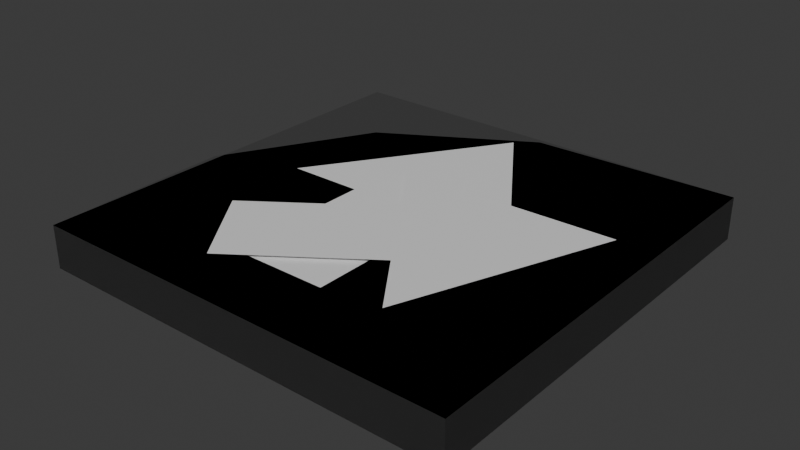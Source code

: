 # Source: conveyor_belt.blend  (saved by Blender 4.2.66; exported with 4.5.12 LTS)
import bpy
from mathutils import Matrix  # noqa: F401  (used for matrix-valued properties, if any)

bpy.ops.wm.read_factory_settings(use_empty=True)
scene = bpy.context.scene
scene.name = 'Scene'

# ---- collections
col_0 = bpy.data.collections.new('0'); scene.collection.children.link(col_0)
col_1 = bpy.data.collections.new('1'); scene.collection.children.link(col_1)

# ---- materials (node trees are filled in below, after node groups)
mat_material = bpy.data.materials.new('Material')
mat_material.alpha_threshold = 0.0
mat_material.use_transparent_shadow = False
mat_material.roughness = 0.5
mat_material.line_color = (0.0, 0.0, 0.0, 1.0)
mat_material_001 = bpy.data.materials.new('Material.001')
mat_material_002 = bpy.data.materials.new('Material.002')
mat_material_002.alpha_threshold = 0.0
mat_material_002.use_transparent_shadow = False
mat_material_002.roughness = 0.5
mat_material_002.line_color = (0.0, 0.0, 0.0, 1.0)
mat_material_003 = bpy.data.materials.new('Material.003')

# ---- material node trees
mat_material.use_nodes = True; mat_material.node_tree.nodes.clear()
_N = mat_material.node_tree.nodes; _L = mat_material.node_tree.links
n0 = _N.new('ShaderNodeOutputMaterial'); n0.name = 'Material Output'; n0.location = (300, 300)
n1 = _N.new('ShaderNodeBsdfPrincipled'); n1.name = 'Principled BSDF'; n1.location = (10, 300)
n1.inputs[0].default_value = (0.05797, 0.05797, 0.05797, 1.0)
n1.inputs[3].default_value = 1.45
_L.new(n1.outputs[0], n0.inputs[0])
n0.is_active_output = True
mat_material_001.use_nodes = True; mat_material_001.node_tree.nodes.clear()
_N = mat_material_001.node_tree.nodes; _L = mat_material_001.node_tree.links
n0 = _N.new('ShaderNodeBsdfPrincipled'); n0.name = 'Principled BSDF'; n0.location = (10, 300)
n1 = _N.new('ShaderNodeOutputMaterial'); n1.name = 'Material Output'; n1.location = (300, 300)
_L.new(n0.outputs[0], n1.inputs[0])
n1.is_active_output = True
mat_material_002.use_nodes = True; mat_material_002.node_tree.nodes.clear()
_N = mat_material_002.node_tree.nodes; _L = mat_material_002.node_tree.links
n0 = _N.new('ShaderNodeOutputMaterial'); n0.name = 'Material Output'; n0.location = (300, 300)
n1 = _N.new('ShaderNodeBsdfPrincipled'); n1.name = 'Principled BSDF'; n1.location = (10, 300)
n1.inputs[0].default_value = (0.05797, 0.05797, 0.05797, 1.0)
n1.inputs[3].default_value = 1.45
_L.new(n1.outputs[0], n0.inputs[0])
n0.is_active_output = True
mat_material_003.use_nodes = True; mat_material_003.node_tree.nodes.clear()
_N = mat_material_003.node_tree.nodes; _L = mat_material_003.node_tree.links
n0 = _N.new('ShaderNodeBsdfPrincipled'); n0.name = 'Principled BSDF'; n0.location = (10, 300)
n1 = _N.new('ShaderNodeOutputMaterial'); n1.name = 'Material Output'; n1.location = (300, 300)
_L.new(n0.outputs[0], n1.inputs[0])
n1.is_active_output = True

# ---- world
world_world = bpy.data.worlds.new('World'); scene.world = world_world
world_world.use_nodes = True; world_world.node_tree.nodes.clear()
_N = world_world.node_tree.nodes; _L = world_world.node_tree.links
n0 = _N.new('ShaderNodeOutputWorld'); n0.name = 'World Output'; n0.location = (300, 300)
n1 = _N.new('ShaderNodeBackground'); n1.name = 'Background'; n1.location = (10, 300)
n1.inputs[0].default_value = (0.05088, 0.05088, 0.05088, 1.0)
_L.new(n1.outputs[0], n0.inputs[0])
n0.is_active_output = True
world_world.color = (0.05088, 0.05088, 0.05088)
world_world.sun_shadow_jitter_overblur = 0.0

# ---- meshes
me_cube = bpy.data.meshes.new('Cube')
me_cube.from_pydata([(0.25, 0.25, 0.05), (0.25, 0.25, 0.0), (0.25, -0.25, 0.05), (0.25, -0.25, 0.0), (-0.25, 0.25, 0.05), (-0.25, 0.25, 0.0), (-0.25, -0.25, 0.05), (-0.25, -0.25, 0.0), (-0.05669, 0.009902, 0.06121), (0.05669, 0.009902, 0.06121), (-0.1412, 0.009902, 0.06121), (0.0, -0.2016, 0.06121), (0.1412, 0.009902, 0.06121), (-0.05669, 0.182, 0.06121), (0.05669, 0.182, 0.06121)], [], [(0, 4, 6, 2), (3, 2, 6, 7), (7, 6, 4, 5), (5, 1, 3, 7), (1, 0, 2, 3), (5, 4, 0, 1), (10, 11, 8), (12, 9, 11), (11, 9, 8), (13, 8, 9, 14)])
me_cube.polygons.foreach_set('material_index', [0, 0, 0, 0, 0, 0, 1, 1, 1, 1])
_uv = me_cube.uv_layers.new(name='UVMap')
_uv.uv.foreach_set('vector', [0.625, 0.5, 0.875, 0.5, 0.875, 0.75, 0.625, 0.75, 0.375, 0.75, 0.625, 0.75, 0.625, 1.0, 0.375, 1.0, 0.375, 0.0, 0.625, 0.0, 0.625, 0.25, 0.375, 0.25, 0.125, 0.5, 0.375, 0.5, 0.375, 0.75, 0.125, 0.75, 0.375, 0.5, 0.625, 0.5, 0.625, 0.75, 0.375, 0.75, 0.375, 0.25, 0.625, 0.25, 0.625, 0.5, 0.375, 0.5, 0.0, 0.0, 0.0, 0.0, 0.0, 0.0, 0.0, 0.0, 0.0, 0.0, 0.0, 0.0, 0.0, 0.0, 0.0, 0.0, 0.0, 0.0, 0.0, 0.0, 0.0, 0.0, 0.0, 0.0, 0.0, 0.0])
me_cube.materials.append(mat_material)
me_cube.materials.append(mat_material_001)
me_cube.use_mirror_vertex_groups = False
me_cube.update()
me_cube_001 = bpy.data.meshes.new('Cube.001')
me_cube_001.from_pydata([(0.25, 0.25, 0.05), (0.25, 0.25, 0.0), (-0.25, 0.25, 0.05), (-0.25, 0.25, 0.0), (-0.25, -0.25, 0.05), (-0.25, -0.25, 0.0), (-0.07736, 0.1094, 0.0655), (-0.01175, 0.01693, 0.0655), (-0.1263, 0.1783, 0.0655), (-0.217, -0.05924, 0.0655), (0.03716, -0.05199, 0.0655), (0.06295, 0.209, 0.0655), (0.1286, 0.1165, 0.0655), (-0.008837, -0.2441, 0.05), (0.2554, 0.02838, 0.05), (0.1602, -0.1437, 0.05), (0.2554, 0.02838, 0.0), (-0.008837, -0.2441, 0.0), (0.1602, -0.1437, 0.0)], [], [(3, 1, 16, 18, 17, 5), (0, 2, 4, 13, 15, 14), (5, 4, 2, 3), (17, 13, 4, 5), (3, 2, 0, 1), (8, 9, 6), (10, 7, 9), (9, 7, 6), (11, 6, 7, 12), (13, 17, 18, 15), (15, 18, 16, 14), (1, 0, 14, 16)])
me_cube_001.polygons.foreach_set('material_index', [0, 0, 0, 0, 0, 1, 1, 1, 1, 0, 0, 0])
_uv = me_cube_001.uv_layers.new(name='UVMap')
_uv.uv.foreach_set('vector', [0.125, 0.5, 0.375, 0.5, 0.375, 0.6852, 0.358, 0.7324, 0.3132, 0.75, 0.125, 0.75, 0.625, 0.5, 0.875, 0.5, 0.875, 0.75, 0.6868, 0.75, 0.642, 0.7324, 0.625, 0.6852, 0.375, 0.0, 0.625, 0.0, 0.625, 0.25, 0.375, 0.25, 0.375, 0.8118, 0.625, 0.8118, 0.625, 1.0, 0.375, 1.0, 0.375, 0.25, 0.625, 0.25, 0.625, 0.5, 0.375, 0.5, 0.0, 0.0, 0.0, 0.0, 0.0, 0.0, 0.0, 0.0, 0.0, 0.0, 0.0, 0.0, 0.0, 0.0, 0.0, 0.0, 0.0, 0.0, 0.0, 0.0, 0.0, 0.0, 0.0, 0.0, 0.0, 0.0, 0.625, 0.8118, 0.375, 0.8118, 0.375, 0.75, 0.625, 0.75, 0.625, 0.75, 0.375, 0.75, 0.375, 0.6852, 0.625, 0.6852, 0.375, 0.5, 0.625, 0.5, 0.625, 0.6852, 0.375, 0.6852])
me_cube_001.materials.append(mat_material_002)
me_cube_001.materials.append(mat_material_003)
me_cube_001.use_mirror_vertex_groups = False
me_cube_001.update()

# ---- objects
ob_cube = bpy.data.objects.new('Cube', me_cube)
ob_cube_001 = bpy.data.objects.new('Cube.001', me_cube_001)

# ---- transforms, parenting, visibility, modifiers, constraints
ob_cube.location = (0.0, 0.0, 0.0)
ob_cube.rotation_euler = (0.0, -0.0, 3.142)
ob_cube.lock_rotations_4d = False
ob_cube.empty_display_type = 'ARROWS'
ob_cube.lineart.crease_threshold = 0.0
ob_cube_001.location = (0.0, 0.0, 0.0)
ob_cube_001.rotation_euler = (0.0, -0.0, 3.142)
ob_cube_001.lock_rotations_4d = False
ob_cube_001.empty_display_type = 'ARROWS'
ob_cube_001.lineart.crease_threshold = 0.0

# ---- collection membership
col_0.objects.link(ob_cube)
col_1.objects.link(ob_cube_001)

# ---- scene / render settings (as saved in the file)
scene.frame_start = 1; scene.frame_end = 250; scene.frame_set(1)
scene.render.engine = 'BLENDER_EEVEE_NEXT'
bpy.context.view_layer.update()

# ---- added for rendering (the .blend has no active camera and no usable light): camera, sun
cam_auto = bpy.data.cameras.new('AutoCamera')
cam_auto.lens = 50.0
cam_auto.sensor_width = 36.0
cam_auto.clip_end = 1000.0
ob_auto_camera = bpy.data.objects.new('AutoCamera', cam_auto)
scene.collection.objects.link(ob_auto_camera)
ob_auto_camera.location = (0.657859, -0.792661, 0.56119)
ob_auto_camera.rotation_euler = (1.09748, -7.21219e-08, 0.694738)
scene.camera = ob_auto_camera
light_auto_sun = bpy.data.lights.new('AutoSun', 'SUN')
light_auto_sun.energy = 3.0
light_auto_sun.angle = 0.0523599
ob_auto_sun = bpy.data.objects.new('AutoSun', light_auto_sun)
scene.collection.objects.link(ob_auto_sun)
ob_auto_sun.rotation_euler = (0.872665, 0.174533, 0.523599)
bpy.context.view_layer.update()
